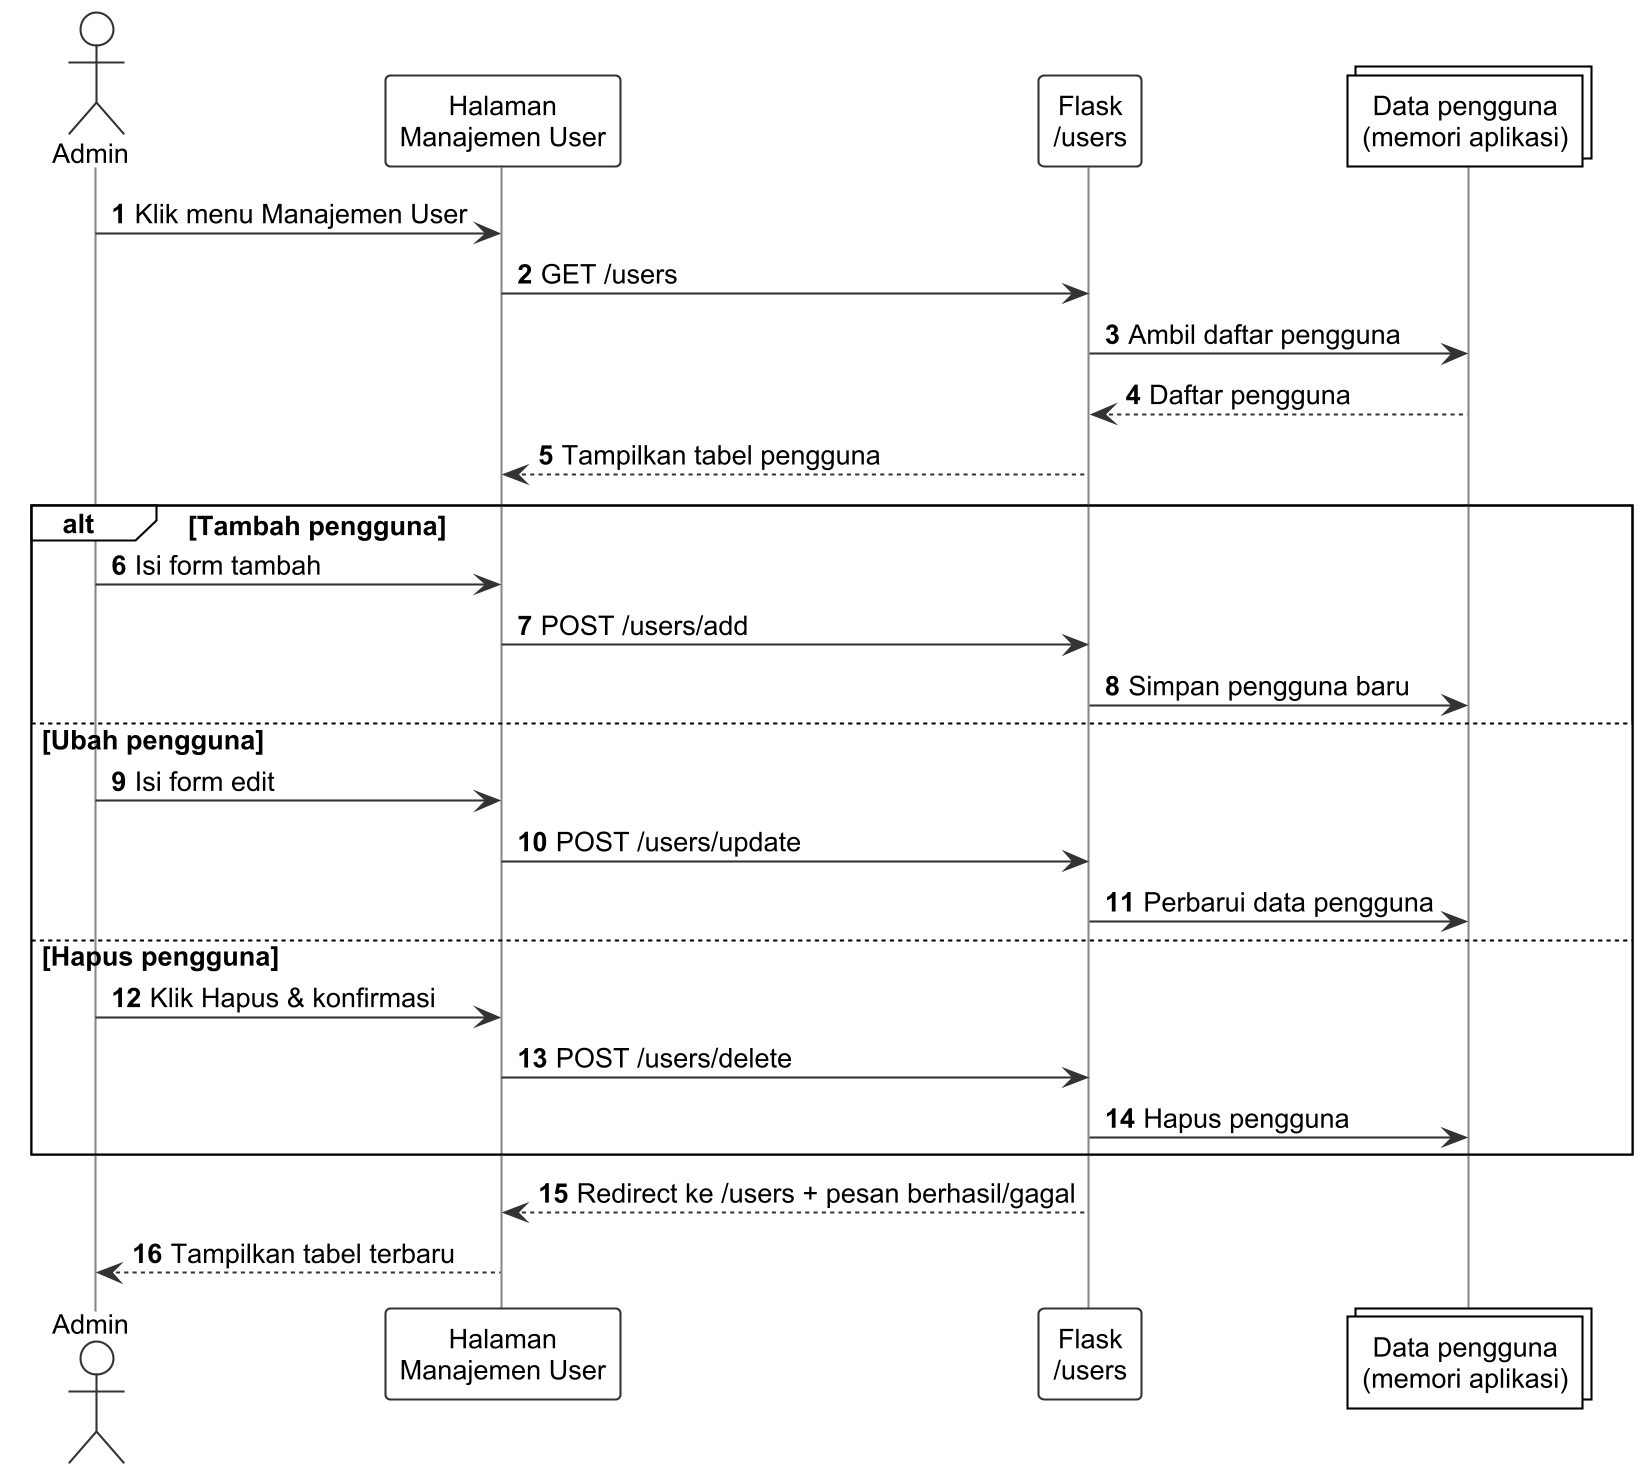

The diagram above was rendered by PlantUML. Its source (embedded in the PNG):
@startuml
!include _style.iuml
autonumber
actor Admin
participant "Halaman\nManajemen User" as UI
participant "Flask\n/users" as F
collections "Data pengguna\n(memori aplikasi)" as U
Admin -> UI : Klik menu Manajemen User
UI -> F : GET /users
F -> U : Ambil daftar pengguna
U --> F : Daftar pengguna
F --> UI : Tampilkan tabel pengguna
alt Tambah pengguna
  Admin -> UI : Isi form tambah
  UI -> F : POST /users/add
  F -> U : Simpan pengguna baru
else Ubah pengguna
  Admin -> UI : Isi form edit
  UI -> F : POST /users/update
  F -> U : Perbarui data pengguna
else Hapus pengguna
  Admin -> UI : Klik Hapus & konfirmasi
  UI -> F : POST /users/delete
  F -> U : Hapus pengguna
end
F --> UI : Redirect ke /users + pesan berhasil/gagal
UI --> Admin : Tampilkan tabel terbaru
@enduml